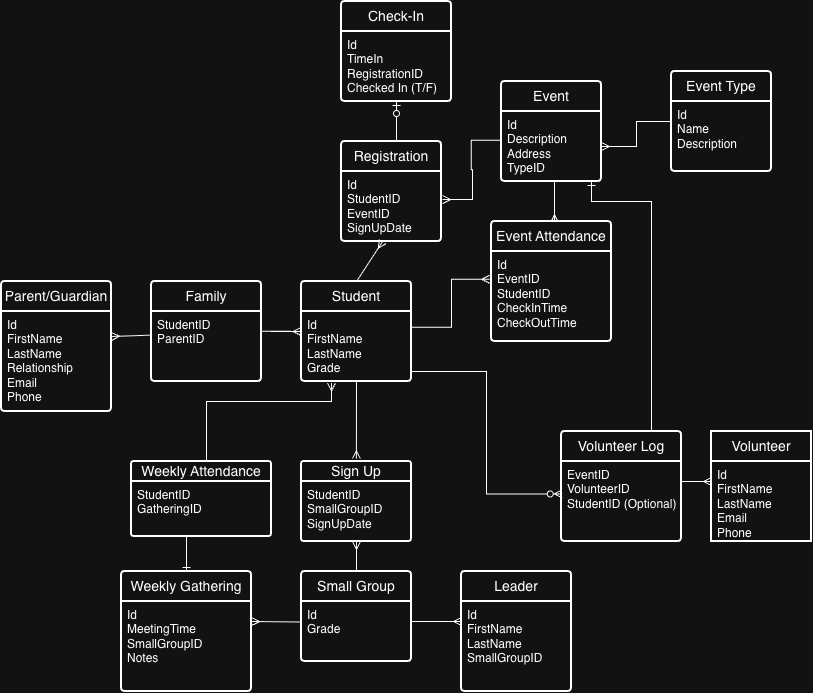

The diagram above was exported from draw.io. Its source (the exported page's mxGraphModel, read from the mxfile embedded in the PNG):
<mxGraphModel dx="1651" dy="774" grid="1" gridSize="10" guides="1" tooltips="1" connect="1" arrows="1" fold="1" page="1" pageScale="1" pageWidth="850" pageHeight="1100" math="0" shadow="0">
  <root>
    <mxCell id="0" />
    <mxCell id="1" parent="0" />
    <mxCell id="tvMuLjOv0jin_lIog8Xe-1" parent="1" style="swimlane;childLayout=stackLayout;horizontal=1;startSize=30;horizontalStack=0;rounded=1;fontSize=14;fontStyle=0;strokeWidth=2;resizeParent=0;resizeLast=1;shadow=0;dashed=0;align=center;arcSize=4;whiteSpace=wrap;html=1;" value="Leader" vertex="1">
      <mxGeometry height="120" width="110" x="490" y="610" as="geometry" />
    </mxCell>
    <mxCell id="tvMuLjOv0jin_lIog8Xe-2" parent="tvMuLjOv0jin_lIog8Xe-1" style="align=left;strokeColor=none;fillColor=none;spacingLeft=4;spacingRight=4;fontSize=12;verticalAlign=top;resizable=0;rotatable=0;part=1;html=1;whiteSpace=wrap;" value="Id&lt;div&gt;FirstName&lt;/div&gt;&lt;div&gt;LastName&lt;/div&gt;&lt;div&gt;SmallGroupID&lt;/div&gt;" vertex="1">
      <mxGeometry height="90" width="110" y="30" as="geometry" />
    </mxCell>
    <mxCell id="tvMuLjOv0jin_lIog8Xe-3" parent="1" style="swimlane;childLayout=stackLayout;horizontal=1;startSize=30;horizontalStack=0;rounded=1;fontSize=14;fontStyle=0;strokeWidth=2;resizeParent=0;resizeLast=1;shadow=0;dashed=0;align=center;arcSize=4;whiteSpace=wrap;html=1;" value="Parent/Guardian" vertex="1">
      <mxGeometry height="130" width="110" x="30" y="320" as="geometry" />
    </mxCell>
    <mxCell id="tvMuLjOv0jin_lIog8Xe-4" parent="tvMuLjOv0jin_lIog8Xe-3" style="align=left;strokeColor=none;fillColor=none;spacingLeft=4;spacingRight=4;fontSize=12;verticalAlign=top;resizable=0;rotatable=0;part=1;html=1;whiteSpace=wrap;" value="Id&lt;div&gt;&lt;div&gt;FirstName&lt;/div&gt;&lt;/div&gt;&lt;div&gt;LastName&lt;/div&gt;&lt;div&gt;Relationship&lt;/div&gt;&lt;div&gt;Email&lt;/div&gt;&lt;div&gt;Phone&lt;/div&gt;" vertex="1">
      <mxGeometry height="100" width="110" y="30" as="geometry" />
    </mxCell>
    <mxCell id="tvMuLjOv0jin_lIog8Xe-5" parent="1" style="swimlane;childLayout=stackLayout;horizontal=1;startSize=30;horizontalStack=0;rounded=1;fontSize=14;fontStyle=0;strokeWidth=2;resizeParent=0;resizeLast=1;shadow=0;dashed=0;align=center;arcSize=4;whiteSpace=wrap;html=1;" value="Student" vertex="1">
      <mxGeometry height="100" width="110" x="330" y="320" as="geometry" />
    </mxCell>
    <mxCell id="tvMuLjOv0jin_lIog8Xe-6" parent="tvMuLjOv0jin_lIog8Xe-5" style="align=left;strokeColor=none;fillColor=none;spacingLeft=4;spacingRight=4;fontSize=12;verticalAlign=top;resizable=0;rotatable=0;part=1;html=1;whiteSpace=wrap;" value="Id&lt;div&gt;FirstName&lt;/div&gt;&lt;div&gt;LastName&lt;/div&gt;&lt;div&gt;Grade&lt;/div&gt;" vertex="1">
      <mxGeometry height="70" width="110" y="30" as="geometry" />
    </mxCell>
    <mxCell id="tvMuLjOv0jin_lIog8Xe-9" parent="1" style="swimlane;childLayout=stackLayout;horizontal=1;startSize=30;horizontalStack=0;rounded=1;fontSize=14;fontStyle=0;strokeWidth=2;resizeParent=0;resizeLast=1;shadow=0;dashed=0;align=center;arcSize=0;whiteSpace=wrap;html=1;" value="Volunteer" vertex="1">
      <mxGeometry height="110" width="100" x="740" y="470" as="geometry" />
    </mxCell>
    <mxCell id="tvMuLjOv0jin_lIog8Xe-10" parent="tvMuLjOv0jin_lIog8Xe-9" style="align=left;strokeColor=none;fillColor=none;spacingLeft=4;spacingRight=4;fontSize=12;verticalAlign=top;resizable=0;rotatable=0;part=1;html=1;whiteSpace=wrap;" value="Id&amp;nbsp;&lt;div&gt;FirstName&lt;/div&gt;&lt;div&gt;LastName&lt;/div&gt;&lt;div&gt;Email&lt;/div&gt;&lt;div&gt;Phone&lt;/div&gt;&lt;div&gt;&lt;br&gt;&lt;/div&gt;" vertex="1">
      <mxGeometry height="80" width="100" y="30" as="geometry" />
    </mxCell>
    <mxCell id="tvMuLjOv0jin_lIog8Xe-14" parent="1" style="swimlane;childLayout=stackLayout;horizontal=1;startSize=30;horizontalStack=0;rounded=1;fontSize=14;fontStyle=0;strokeWidth=2;resizeParent=0;resizeLast=1;shadow=0;dashed=0;align=center;arcSize=4;whiteSpace=wrap;html=1;" value="Weekly Gathering" vertex="1">
      <mxGeometry height="120" width="130" x="150" y="610" as="geometry" />
    </mxCell>
    <mxCell id="tvMuLjOv0jin_lIog8Xe-15" parent="tvMuLjOv0jin_lIog8Xe-14" style="align=left;strokeColor=none;fillColor=none;spacingLeft=4;spacingRight=4;fontSize=12;verticalAlign=top;resizable=0;rotatable=0;part=1;html=1;whiteSpace=wrap;" value="&lt;div&gt;Id&lt;/div&gt;MeetingTime&lt;div&gt;SmallGroupID&lt;br&gt;Notes&lt;/div&gt;" vertex="1">
      <mxGeometry height="90" width="130" y="30" as="geometry" />
    </mxCell>
    <mxCell id="tvMuLjOv0jin_lIog8Xe-16" parent="1" style="swimlane;childLayout=stackLayout;horizontal=1;startSize=30;horizontalStack=0;rounded=1;fontSize=14;fontStyle=0;strokeWidth=2;resizeParent=0;resizeLast=1;shadow=0;dashed=0;align=center;arcSize=4;whiteSpace=wrap;html=1;" value="Small Group" vertex="1">
      <mxGeometry height="90" width="110" x="330" y="610" as="geometry" />
    </mxCell>
    <mxCell id="tvMuLjOv0jin_lIog8Xe-17" parent="tvMuLjOv0jin_lIog8Xe-16" style="align=left;strokeColor=none;fillColor=none;spacingLeft=4;spacingRight=4;fontSize=12;verticalAlign=top;resizable=0;rotatable=0;part=1;html=1;whiteSpace=wrap;" value="Id&lt;div&gt;Grade&lt;/div&gt;&lt;div&gt;&lt;br&gt;&lt;/div&gt;" vertex="1">
      <mxGeometry height="60" width="110" y="30" as="geometry" />
    </mxCell>
    <mxCell id="tvMuLjOv0jin_lIog8Xe-18" edge="1" parent="1" style="fontSize=12;html=1;endArrow=ERmany;rounded=0;entryX=1;entryY=0.25;entryDx=0;entryDy=0;edgeStyle=orthogonalEdgeStyle;strokeWidth=1;" value="">
      <mxGeometry height="100" relative="1" width="100" as="geometry">
        <Array as="points">
          <mxPoint x="330" y="660.5" />
          <mxPoint x="305" y="660.5" />
        </Array>
        <mxPoint x="330" y="660.5" as="sourcePoint" />
        <mxPoint x="280.00000000000006" y="660" as="targetPoint" />
      </mxGeometry>
    </mxCell>
    <mxCell id="tvMuLjOv0jin_lIog8Xe-20" edge="1" parent="1" source="tvMuLjOv0jin_lIog8Xe-17" style="fontSize=12;html=1;endArrow=ERmany;rounded=0;edgeStyle=orthogonalEdgeStyle;strokeWidth=1;exitX=0.999;exitY=0.283;exitDx=0;exitDy=0;exitPerimeter=0;" value="">
      <mxGeometry height="100" relative="1" width="100" as="geometry">
        <Array as="points">
          <mxPoint x="440" y="660" />
        </Array>
        <mxPoint x="558" y="670" as="sourcePoint" />
        <mxPoint x="490" y="660" as="targetPoint" />
      </mxGeometry>
    </mxCell>
    <mxCell id="tvMuLjOv0jin_lIog8Xe-22" parent="1" style="swimlane;childLayout=stackLayout;horizontal=1;startSize=30;horizontalStack=0;rounded=1;fontSize=14;fontStyle=0;strokeWidth=2;resizeParent=0;resizeLast=1;shadow=0;dashed=0;align=center;arcSize=4;whiteSpace=wrap;html=1;" value="Event" vertex="1">
      <mxGeometry height="100" width="100" x="530" y="120" as="geometry" />
    </mxCell>
    <mxCell id="tvMuLjOv0jin_lIog8Xe-23" parent="tvMuLjOv0jin_lIog8Xe-22" style="align=left;strokeColor=none;fillColor=none;spacingLeft=4;spacingRight=4;fontSize=12;verticalAlign=top;resizable=0;rotatable=0;part=1;html=1;whiteSpace=wrap;" value="Id&lt;div&gt;Description&lt;/div&gt;&lt;div&gt;Address&lt;/div&gt;&lt;div&gt;TypeID&lt;/div&gt;" vertex="1">
      <mxGeometry height="70" width="100" y="30" as="geometry" />
    </mxCell>
    <mxCell id="tvMuLjOv0jin_lIog8Xe-27" parent="1" style="swimlane;childLayout=stackLayout;horizontal=1;startSize=30;horizontalStack=0;rounded=1;fontSize=14;fontStyle=0;strokeWidth=2;resizeParent=0;resizeLast=1;shadow=0;dashed=0;align=center;arcSize=4;whiteSpace=wrap;html=1;" value="Registration" vertex="1">
      <mxGeometry height="100" width="100" x="370" y="180" as="geometry" />
    </mxCell>
    <mxCell id="tvMuLjOv0jin_lIog8Xe-38" parent="tvMuLjOv0jin_lIog8Xe-27" style="text;strokeColor=none;fillColor=none;spacingLeft=4;spacingRight=4;overflow=hidden;rotatable=0;points=[[0,0.5],[1,0.5]];portConstraint=eastwest;fontSize=12;whiteSpace=wrap;html=1;" value="&lt;div&gt;Id&lt;/div&gt;StudentID&lt;div&gt;EventID&lt;/div&gt;&lt;div&gt;SignUpDate&lt;/div&gt;" vertex="1">
      <mxGeometry height="70" width="100" y="30" as="geometry" />
    </mxCell>
    <mxCell id="tvMuLjOv0jin_lIog8Xe-32" edge="1" parent="1" source="tvMuLjOv0jin_lIog8Xe-5" style="fontSize=12;html=1;endArrow=ERmany;rounded=0;exitX=0.5;exitY=0;exitDx=0;exitDy=0;entryX=0.412;entryY=0.999;entryDx=0;entryDy=0;entryPerimeter=0;" target="tvMuLjOv0jin_lIog8Xe-38" value="">
      <mxGeometry height="100" relative="1" width="100" as="geometry">
        <mxPoint x="470" y="400" as="sourcePoint" />
        <mxPoint x="500" y="375" as="targetPoint" />
      </mxGeometry>
    </mxCell>
    <mxCell id="tvMuLjOv0jin_lIog8Xe-39" parent="1" style="swimlane;childLayout=stackLayout;horizontal=1;startSize=30;horizontalStack=0;rounded=1;fontSize=14;fontStyle=0;strokeWidth=2;resizeParent=0;resizeLast=1;shadow=0;dashed=0;align=center;arcSize=4;whiteSpace=wrap;html=1;" value="Check-In" vertex="1">
      <mxGeometry height="100" width="110" x="370" y="40" as="geometry" />
    </mxCell>
    <mxCell id="tvMuLjOv0jin_lIog8Xe-40" parent="tvMuLjOv0jin_lIog8Xe-39" style="align=left;strokeColor=none;fillColor=none;spacingLeft=4;spacingRight=4;fontSize=12;verticalAlign=top;resizable=0;rotatable=0;part=1;html=1;whiteSpace=wrap;" value="&lt;div&gt;&lt;div&gt;Id&lt;/div&gt;&lt;div&gt;TimeIn&lt;/div&gt;&lt;div&gt;RegistrationID&lt;/div&gt;&lt;/div&gt;&lt;div&gt;Checked In (T/F)&lt;/div&gt;" vertex="1">
      <mxGeometry height="70" width="110" y="30" as="geometry" />
    </mxCell>
    <mxCell id="tvMuLjOv0jin_lIog8Xe-45" parent="1" style="swimlane;childLayout=stackLayout;horizontal=1;startSize=30;horizontalStack=0;rounded=1;fontSize=14;fontStyle=0;strokeWidth=2;resizeParent=0;resizeLast=1;shadow=0;dashed=0;align=center;arcSize=4;whiteSpace=wrap;html=1;" value="Family" vertex="1">
      <mxGeometry height="100" width="110" x="180" y="320" as="geometry" />
    </mxCell>
    <mxCell id="tvMuLjOv0jin_lIog8Xe-46" parent="tvMuLjOv0jin_lIog8Xe-45" style="align=left;strokeColor=none;fillColor=none;spacingLeft=4;spacingRight=4;fontSize=12;verticalAlign=top;resizable=0;rotatable=0;part=1;html=1;whiteSpace=wrap;" value="StudentID&lt;br&gt;&lt;div&gt;ParentID&lt;/div&gt;" vertex="1">
      <mxGeometry height="70" width="110" y="30" as="geometry" />
    </mxCell>
    <mxCell id="tvMuLjOv0jin_lIog8Xe-48" edge="1" parent="1" style="edgeStyle=entityRelationEdgeStyle;fontSize=12;html=1;endArrow=ERmany;rounded=0;exitX=1.002;exitY=0.334;exitDx=0;exitDy=0;exitPerimeter=0;entryX=-0.002;entryY=0.262;entryDx=0;entryDy=0;entryPerimeter=0;" value="">
      <mxGeometry height="100" relative="1" width="100" as="geometry">
        <mxPoint x="289.99999999999994" y="369.79" as="sourcePoint" />
        <mxPoint x="329.56" y="369.99000000000007" as="targetPoint" />
      </mxGeometry>
    </mxCell>
    <mxCell id="tvMuLjOv0jin_lIog8Xe-50" edge="1" parent="1" source="tvMuLjOv0jin_lIog8Xe-46" style="fontSize=12;html=1;endArrow=ERmany;rounded=0;entryX=1;entryY=0.25;entryDx=0;entryDy=0;exitX=-0.016;exitY=0.338;exitDx=0;exitDy=0;exitPerimeter=0;" target="tvMuLjOv0jin_lIog8Xe-4" value="">
      <mxGeometry height="100" relative="1" width="100" as="geometry">
        <mxPoint x="190" y="420" as="sourcePoint" />
        <mxPoint x="290" y="320" as="targetPoint" />
      </mxGeometry>
    </mxCell>
    <mxCell id="tvMuLjOv0jin_lIog8Xe-52" parent="1" style="swimlane;childLayout=stackLayout;horizontal=1;startSize=30;horizontalStack=0;rounded=1;fontSize=14;fontStyle=0;strokeWidth=2;resizeParent=0;resizeLast=1;shadow=0;dashed=0;align=center;arcSize=4;whiteSpace=wrap;html=1;" value="Volunteer Log" vertex="1">
      <mxGeometry height="110" width="120" x="590" y="470" as="geometry" />
    </mxCell>
    <mxCell id="tvMuLjOv0jin_lIog8Xe-53" parent="tvMuLjOv0jin_lIog8Xe-52" style="align=left;strokeColor=none;fillColor=none;spacingLeft=4;spacingRight=4;fontSize=12;verticalAlign=top;resizable=0;rotatable=0;part=1;html=1;whiteSpace=wrap;" value="&lt;div&gt;EventID&lt;/div&gt;&lt;div&gt;VolunteerID&lt;/div&gt;&lt;div&gt;StudentID (Optional)&lt;/div&gt;" vertex="1">
      <mxGeometry height="80" width="120" y="30" as="geometry" />
    </mxCell>
    <mxCell id="tvMuLjOv0jin_lIog8Xe-56" edge="1" parent="1" source="tvMuLjOv0jin_lIog8Xe-53" style="fontSize=12;html=1;endArrow=ERmany;rounded=0;entryX=0;entryY=0.25;entryDx=0;entryDy=0;exitX=1;exitY=0.25;exitDx=0;exitDy=0;" target="tvMuLjOv0jin_lIog8Xe-10" value="">
      <mxGeometry height="100" relative="1" width="100" as="geometry">
        <mxPoint x="710" y="510" as="sourcePoint" />
        <mxPoint x="800" y="590" as="targetPoint" />
      </mxGeometry>
    </mxCell>
    <mxCell id="tvMuLjOv0jin_lIog8Xe-63" edge="1" parent="1" source="tvMuLjOv0jin_lIog8Xe-23" style="edgeStyle=entityRelationEdgeStyle;fontSize=12;html=1;endArrow=ERmany;rounded=0;exitX=-0.002;exitY=0.409;exitDx=0;exitDy=0;exitPerimeter=0;entryX=1.01;entryY=0.401;entryDx=0;entryDy=0;entryPerimeter=0;endFill=0;" target="tvMuLjOv0jin_lIog8Xe-38" value="">
      <mxGeometry height="100" relative="1" width="100" as="geometry">
        <mxPoint x="440" y="260" as="sourcePoint" />
        <mxPoint x="540" y="160" as="targetPoint" />
      </mxGeometry>
    </mxCell>
    <mxCell id="tvMuLjOv0jin_lIog8Xe-67" edge="1" parent="1" source="tvMuLjOv0jin_lIog8Xe-27" style="fontSize=12;html=1;endArrow=ERzeroToOne;endFill=1;rounded=0;entryX=0.5;entryY=1;entryDx=0;entryDy=0;exitX=0.55;exitY=0;exitDx=0;exitDy=0;exitPerimeter=0;" target="tvMuLjOv0jin_lIog8Xe-40" value="">
      <mxGeometry height="100" relative="1" width="100" as="geometry">
        <mxPoint x="427.5" y="200" as="sourcePoint" />
        <mxPoint x="412.5" y="150" as="targetPoint" />
      </mxGeometry>
    </mxCell>
    <mxCell id="RF4QbJbeKW_1MDuRxDmg-2" parent="1" style="swimlane;childLayout=stackLayout;horizontal=1;startSize=20;horizontalStack=0;rounded=1;fontSize=14;fontStyle=0;strokeWidth=2;resizeParent=0;resizeLast=1;shadow=0;dashed=0;align=center;arcSize=4;whiteSpace=wrap;html=1;" value="Sign Up" vertex="1">
      <mxGeometry height="80" width="110" x="330" y="500" as="geometry" />
    </mxCell>
    <mxCell id="RF4QbJbeKW_1MDuRxDmg-3" parent="RF4QbJbeKW_1MDuRxDmg-2" style="align=left;strokeColor=none;fillColor=none;spacingLeft=4;spacingRight=4;fontSize=12;verticalAlign=top;resizable=0;rotatable=0;part=1;html=1;whiteSpace=wrap;" value="StudentID&lt;div&gt;SmallGroupID&lt;/div&gt;&lt;div&gt;SignUpDate&lt;/div&gt;" vertex="1">
      <mxGeometry height="60" width="110" y="20" as="geometry" />
    </mxCell>
    <mxCell id="RF4QbJbeKW_1MDuRxDmg-7" edge="1" parent="1" source="tvMuLjOv0jin_lIog8Xe-16" style="fontSize=12;html=1;endArrow=ERmany;rounded=0;exitX=0.5;exitY=0;exitDx=0;exitDy=0;entryX=0.5;entryY=1;entryDx=0;entryDy=0;" target="RF4QbJbeKW_1MDuRxDmg-3" value="">
      <mxGeometry height="100" relative="1" width="100" as="geometry">
        <mxPoint x="400" y="630" as="sourcePoint" />
        <mxPoint x="500" y="530" as="targetPoint" />
      </mxGeometry>
    </mxCell>
    <mxCell id="RF4QbJbeKW_1MDuRxDmg-9" edge="1" parent="1" source="tvMuLjOv0jin_lIog8Xe-6" style="fontSize=12;html=1;endArrow=ERmany;rounded=0;exitX=0.5;exitY=1;exitDx=0;exitDy=0;entryX=0.499;entryY=-0.035;entryDx=0;entryDy=0;entryPerimeter=0;" target="RF4QbJbeKW_1MDuRxDmg-2" value="">
      <mxGeometry height="100" relative="1" width="100" as="geometry">
        <mxPoint x="375" y="450" as="sourcePoint" />
        <mxPoint x="400" y="430" as="targetPoint" />
      </mxGeometry>
    </mxCell>
    <mxCell id="RF4QbJbeKW_1MDuRxDmg-10" edge="1" parent="1" source="tvMuLjOv0jin_lIog8Xe-52" style="fontSize=12;html=1;endArrow=ERone;endFill=1;rounded=0;exitX=0.5;exitY=0;exitDx=0;exitDy=0;edgeStyle=orthogonalEdgeStyle;" value="">
      <mxGeometry height="100" relative="1" width="100" as="geometry">
        <Array as="points">
          <mxPoint x="680" y="470" />
          <mxPoint x="680" y="240" />
          <mxPoint x="620" y="240" />
        </Array>
        <mxPoint x="560" y="380" as="sourcePoint" />
        <mxPoint x="620" y="220" as="targetPoint" />
      </mxGeometry>
    </mxCell>
    <mxCell id="RF4QbJbeKW_1MDuRxDmg-12" edge="1" parent="1" source="tvMuLjOv0jin_lIog8Xe-6" style="edgeStyle=orthogonalEdgeStyle;fontSize=12;html=1;endArrow=ERzeroToMany;endFill=1;rounded=0;exitX=1;exitY=0.75;exitDx=0;exitDy=0;entryX=0.006;entryY=0.406;entryDx=0;entryDy=0;entryPerimeter=0;" target="tvMuLjOv0jin_lIog8Xe-53" value="">
      <mxGeometry height="100" relative="1" width="100" as="geometry">
        <Array as="points">
          <mxPoint x="440" y="410" />
          <mxPoint x="515" y="410" />
          <mxPoint x="515" y="532" />
        </Array>
        <mxPoint x="510" y="420" as="sourcePoint" />
        <mxPoint x="610" y="320" as="targetPoint" />
      </mxGeometry>
    </mxCell>
    <mxCell id="RF4QbJbeKW_1MDuRxDmg-21" edge="1" parent="1" source="RF4QbJbeKW_1MDuRxDmg-13" style="edgeStyle=orthogonalEdgeStyle;rounded=0;orthogonalLoop=1;jettySize=auto;html=1;endArrow=ERmany;endFill=0;entryX=0.272;entryY=1.022;entryDx=0;entryDy=0;entryPerimeter=0;" target="tvMuLjOv0jin_lIog8Xe-6" value="">
      <mxGeometry relative="1" as="geometry">
        <Array as="points">
          <mxPoint x="235" y="440" />
          <mxPoint x="360" y="440" />
        </Array>
        <mxPoint x="340" y="430" as="targetPoint" />
      </mxGeometry>
    </mxCell>
    <mxCell id="RF4QbJbeKW_1MDuRxDmg-22" edge="1" parent="1" source="RF4QbJbeKW_1MDuRxDmg-13" style="edgeStyle=orthogonalEdgeStyle;rounded=0;orthogonalLoop=1;jettySize=auto;html=1;exitX=0.5;exitY=1;exitDx=0;exitDy=0;entryX=0.5;entryY=0;entryDx=0;entryDy=0;endArrow=ERone;endFill=0;" target="tvMuLjOv0jin_lIog8Xe-14">
      <mxGeometry relative="1" as="geometry" />
    </mxCell>
    <mxCell id="RF4QbJbeKW_1MDuRxDmg-13" parent="1" style="swimlane;childLayout=stackLayout;horizontal=1;startSize=20;horizontalStack=0;rounded=1;fontSize=14;fontStyle=0;strokeWidth=2;resizeParent=0;resizeLast=1;shadow=0;dashed=0;align=center;arcSize=4;whiteSpace=wrap;html=1;" value="Weekly Attendance" vertex="1">
      <mxGeometry height="75" width="140" x="160" y="500" as="geometry" />
    </mxCell>
    <mxCell id="RF4QbJbeKW_1MDuRxDmg-14" parent="RF4QbJbeKW_1MDuRxDmg-13" style="align=left;strokeColor=none;fillColor=none;spacingLeft=4;spacingRight=4;fontSize=12;verticalAlign=top;resizable=0;rotatable=0;part=1;html=1;whiteSpace=wrap;" value="StudentID&lt;div&gt;GatheringID&lt;/div&gt;" vertex="1">
      <mxGeometry height="55" width="140" y="20" as="geometry" />
    </mxCell>
    <mxCell id="T6VO79ZPPrf3WAwBcn83-2" parent="1" style="swimlane;childLayout=stackLayout;horizontal=1;startSize=30;horizontalStack=0;rounded=1;fontSize=14;fontStyle=0;strokeWidth=2;resizeParent=0;resizeLast=1;shadow=0;dashed=0;align=center;arcSize=4;whiteSpace=wrap;html=1;" value="Event Type" vertex="1">
      <mxGeometry height="100" width="100" x="700" y="110" as="geometry" />
    </mxCell>
    <mxCell id="T6VO79ZPPrf3WAwBcn83-3" parent="T6VO79ZPPrf3WAwBcn83-2" style="align=left;strokeColor=none;fillColor=none;spacingLeft=4;spacingRight=4;fontSize=12;verticalAlign=top;resizable=0;rotatable=0;part=1;html=1;whiteSpace=wrap;" value="Id&lt;div&gt;Name&lt;br&gt;&lt;div&gt;Description&lt;/div&gt;&lt;/div&gt;" vertex="1">
      <mxGeometry height="70" width="100" y="30" as="geometry" />
    </mxCell>
    <mxCell id="T6VO79ZPPrf3WAwBcn83-4" edge="1" parent="1" source="tvMuLjOv0jin_lIog8Xe-23" style="edgeStyle=orthogonalEdgeStyle;rounded=0;orthogonalLoop=1;jettySize=auto;html=1;exitX=1;exitY=0.5;exitDx=0;exitDy=0;entryX=0;entryY=0.5;entryDx=0;entryDy=0;endArrow=none;endFill=0;startArrow=ERmany;startFill=0;" target="T6VO79ZPPrf3WAwBcn83-2">
      <mxGeometry relative="1" as="geometry" />
    </mxCell>
    <mxCell id="T6VO79ZPPrf3WAwBcn83-7" edge="1" parent="1" source="tvMuLjOv0jin_lIog8Xe-23" style="edgeStyle=orthogonalEdgeStyle;rounded=0;orthogonalLoop=1;jettySize=auto;html=1;entryX=0.526;entryY=0.011;entryDx=0;entryDy=0;endArrow=ERmany;endFill=0;exitX=0.529;exitY=1.005;exitDx=0;exitDy=0;exitPerimeter=0;entryPerimeter=0;" target="T6VO79ZPPrf3WAwBcn83-5">
      <mxGeometry relative="1" as="geometry">
        <mxPoint x="570" y="280" as="sourcePoint" />
        <mxPoint x="570" y="240" as="targetPoint" />
      </mxGeometry>
    </mxCell>
    <mxCell id="T6VO79ZPPrf3WAwBcn83-5" parent="1" style="swimlane;childLayout=stackLayout;horizontal=1;startSize=30;horizontalStack=0;rounded=1;fontSize=14;fontStyle=0;strokeWidth=2;resizeParent=0;resizeLast=1;shadow=0;dashed=0;align=center;arcSize=4;whiteSpace=wrap;html=1;" value="Event Attendance" vertex="1">
      <mxGeometry height="120" width="120" x="520" y="260" as="geometry" />
    </mxCell>
    <mxCell id="T6VO79ZPPrf3WAwBcn83-6" parent="T6VO79ZPPrf3WAwBcn83-5" style="align=left;strokeColor=none;fillColor=none;spacingLeft=4;spacingRight=4;fontSize=12;verticalAlign=top;resizable=0;rotatable=0;part=1;html=1;whiteSpace=wrap;" value="Id&lt;div&gt;&lt;span style=&quot;background-color: transparent; color: light-dark(rgb(0, 0, 0), rgb(255, 255, 255));&quot;&gt;EventID&lt;/span&gt;&lt;/div&gt;&lt;div&gt;&lt;span style=&quot;background-color: transparent; color: light-dark(rgb(0, 0, 0), rgb(255, 255, 255));&quot;&gt;StudentID&lt;/span&gt;&lt;/div&gt;&lt;div&gt;CheckInTime&lt;/div&gt;&lt;div&gt;CheckOutTime&lt;/div&gt;" vertex="1">
      <mxGeometry height="90" width="120" y="30" as="geometry" />
    </mxCell>
    <mxCell id="T6VO79ZPPrf3WAwBcn83-8" edge="1" parent="1" source="tvMuLjOv0jin_lIog8Xe-6" style="edgeStyle=orthogonalEdgeStyle;rounded=0;orthogonalLoop=1;jettySize=auto;html=1;entryX=-0.015;entryY=0.309;entryDx=0;entryDy=0;endArrow=ERmany;endFill=0;exitX=0.986;exitY=0.226;exitDx=0;exitDy=0;exitPerimeter=0;entryPerimeter=0;" target="T6VO79ZPPrf3WAwBcn83-6">
      <mxGeometry relative="1" as="geometry">
        <mxPoint x="500" y="310" as="sourcePoint" />
        <mxPoint x="500" y="351" as="targetPoint" />
      </mxGeometry>
    </mxCell>
  </root>
</mxGraphModel>